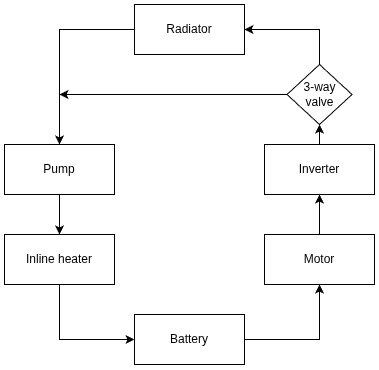

The diagram above was exported from draw.io. Its source (the exported page's mxGraphModel, read from the mxfile embedded in the PNG):
<mxGraphModel dx="1185" dy="658" grid="1" gridSize="10" guides="1" tooltips="1" connect="1" arrows="1" fold="1" page="1" pageScale="1" pageWidth="827" pageHeight="1169" math="0" shadow="0">
  <root>
    <mxCell id="0" />
    <mxCell id="1" parent="0" />
    <mxCell id="dZYxHgjVA-OLjbjn1D9f-1" parent="1" style="html=1;whiteSpace=wrap;" value="Radiator" vertex="1">
      <mxGeometry height="50" width="110" x="330" y="90" as="geometry" />
    </mxCell>
    <mxCell id="dZYxHgjVA-OLjbjn1D9f-8" edge="1" parent="1" source="dZYxHgjVA-OLjbjn1D9f-2" style="edgeStyle=orthogonalEdgeStyle;rounded=0;orthogonalLoop=1;jettySize=auto;html=1;" target="dZYxHgjVA-OLjbjn1D9f-3" value="">
      <mxGeometry relative="1" as="geometry" />
    </mxCell>
    <mxCell id="dZYxHgjVA-OLjbjn1D9f-2" parent="1" style="html=1;whiteSpace=wrap;" value="Pump" vertex="1">
      <mxGeometry height="50" width="110" x="200" y="230" as="geometry" />
    </mxCell>
    <mxCell id="dZYxHgjVA-OLjbjn1D9f-3" parent="1" style="html=1;whiteSpace=wrap;" value="Inline heater" vertex="1">
      <mxGeometry height="50" width="110" x="200" y="320" as="geometry" />
    </mxCell>
    <mxCell id="dZYxHgjVA-OLjbjn1D9f-4" parent="1" style="html=1;whiteSpace=wrap;" value="Battery" vertex="1">
      <mxGeometry height="50" width="110" x="330" y="400" as="geometry" />
    </mxCell>
    <mxCell id="dZYxHgjVA-OLjbjn1D9f-9" edge="1" parent="1" source="dZYxHgjVA-OLjbjn1D9f-5" style="edgeStyle=orthogonalEdgeStyle;rounded=0;orthogonalLoop=1;jettySize=auto;html=1;" target="dZYxHgjVA-OLjbjn1D9f-6" value="">
      <mxGeometry relative="1" as="geometry" />
    </mxCell>
    <mxCell id="dZYxHgjVA-OLjbjn1D9f-5" parent="1" style="html=1;whiteSpace=wrap;" value="Motor" vertex="1">
      <mxGeometry height="50" width="110" x="460" y="320" as="geometry" />
    </mxCell>
    <mxCell id="dZYxHgjVA-OLjbjn1D9f-6" parent="1" style="html=1;whiteSpace=wrap;" value="Inverter" vertex="1">
      <mxGeometry height="50" width="110" x="460" y="230" as="geometry" />
    </mxCell>
    <mxCell id="dZYxHgjVA-OLjbjn1D9f-10" edge="1" parent="1" source="dZYxHgjVA-OLjbjn1D9f-3" style="endArrow=classic;html=1;rounded=0;exitX=0.5;exitY=1;exitDx=0;exitDy=0;entryX=0;entryY=0.5;entryDx=0;entryDy=0;" target="dZYxHgjVA-OLjbjn1D9f-4" value="">
      <mxGeometry height="50" relative="1" width="50" as="geometry">
        <Array as="points">
          <mxPoint x="255" y="425" />
        </Array>
        <mxPoint x="390" y="430" as="sourcePoint" />
        <mxPoint x="440" y="380" as="targetPoint" />
      </mxGeometry>
    </mxCell>
    <mxCell id="dZYxHgjVA-OLjbjn1D9f-11" edge="1" parent="1" source="dZYxHgjVA-OLjbjn1D9f-4" style="endArrow=classic;html=1;rounded=0;entryX=0.5;entryY=1;entryDx=0;entryDy=0;exitX=1;exitY=0.5;exitDx=0;exitDy=0;" target="dZYxHgjVA-OLjbjn1D9f-5" value="">
      <mxGeometry height="50" relative="1" width="50" as="geometry">
        <Array as="points">
          <mxPoint x="515" y="425" />
        </Array>
        <mxPoint x="390" y="430" as="sourcePoint" />
        <mxPoint x="440" y="380" as="targetPoint" />
      </mxGeometry>
    </mxCell>
    <mxCell id="dZYxHgjVA-OLjbjn1D9f-13" parent="1" style="rhombus;whiteSpace=wrap;html=1;" value="3-way valve" vertex="1">
      <mxGeometry height="60" width="65" x="482.5" y="150" as="geometry" />
    </mxCell>
    <mxCell id="dZYxHgjVA-OLjbjn1D9f-15" edge="1" parent="1" source="dZYxHgjVA-OLjbjn1D9f-6" style="endArrow=classic;html=1;rounded=0;entryX=0.5;entryY=1;entryDx=0;entryDy=0;exitX=0.5;exitY=0;exitDx=0;exitDy=0;" target="dZYxHgjVA-OLjbjn1D9f-13" value="">
      <mxGeometry height="50" relative="1" width="50" as="geometry">
        <mxPoint x="390" y="430" as="sourcePoint" />
        <mxPoint x="440" y="380" as="targetPoint" />
      </mxGeometry>
    </mxCell>
    <mxCell id="dZYxHgjVA-OLjbjn1D9f-16" edge="1" parent="1" source="dZYxHgjVA-OLjbjn1D9f-13" style="endArrow=classic;html=1;rounded=0;entryX=1;entryY=0.5;entryDx=0;entryDy=0;exitX=0.5;exitY=0;exitDx=0;exitDy=0;" target="dZYxHgjVA-OLjbjn1D9f-1" value="">
      <mxGeometry height="50" relative="1" width="50" as="geometry">
        <Array as="points">
          <mxPoint x="515" y="115" />
        </Array>
        <mxPoint x="390" y="430" as="sourcePoint" />
        <mxPoint x="440" y="380" as="targetPoint" />
      </mxGeometry>
    </mxCell>
    <mxCell id="dZYxHgjVA-OLjbjn1D9f-17" edge="1" parent="1" source="dZYxHgjVA-OLjbjn1D9f-1" style="endArrow=classic;html=1;rounded=0;exitX=0;exitY=0.5;exitDx=0;exitDy=0;entryX=0.5;entryY=0;entryDx=0;entryDy=0;" target="dZYxHgjVA-OLjbjn1D9f-2" value="">
      <mxGeometry height="50" relative="1" width="50" as="geometry">
        <Array as="points">
          <mxPoint x="255" y="115" />
        </Array>
        <mxPoint x="320" y="120" as="sourcePoint" />
        <mxPoint x="255" y="172.5" as="targetPoint" />
      </mxGeometry>
    </mxCell>
    <mxCell id="dZYxHgjVA-OLjbjn1D9f-20" edge="1" parent="1" source="dZYxHgjVA-OLjbjn1D9f-13" style="endArrow=classic;html=1;rounded=0;exitX=0;exitY=0.5;exitDx=0;exitDy=0;" value="">
      <mxGeometry height="50" relative="1" width="50" as="geometry">
        <mxPoint x="330" y="320" as="sourcePoint" />
        <mxPoint x="255" y="180" as="targetPoint" />
      </mxGeometry>
    </mxCell>
  </root>
</mxGraphModel>